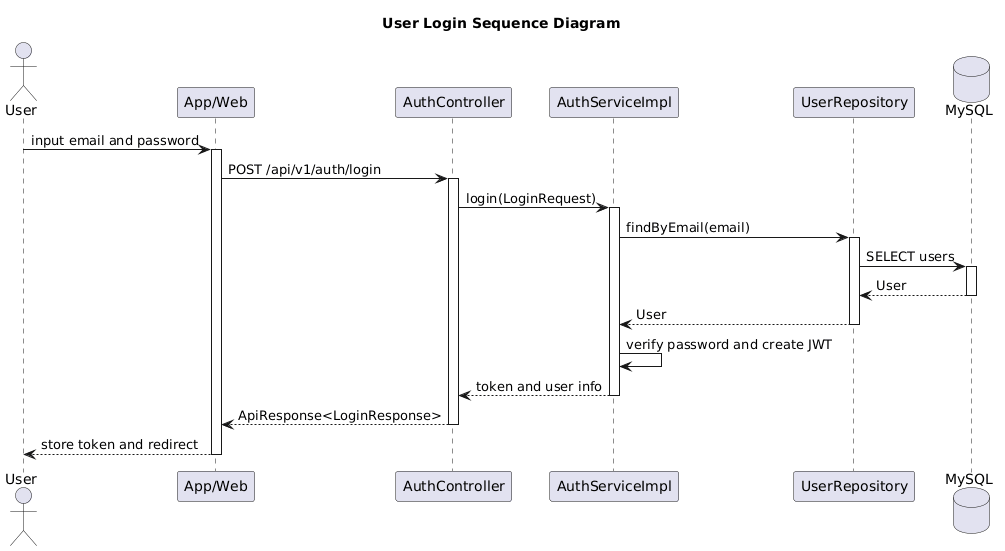

The diagram above was rendered by PlantUML. Its source (embedded in the PNG):
@startuml
title User Login Sequence Diagram
skinparam shadowing false

actor User as U
participant "App/Web" as C
participant "AuthController" as AC
participant "AuthServiceImpl" as AS
participant "UserRepository" as UR
database "MySQL" as DB

U -> C : input email and password
activate C
C -> AC : POST /api/v1/auth/login
activate AC
AC -> AS : login(LoginRequest)
activate AS
AS -> UR : findByEmail(email)
activate UR
UR -> DB : SELECT users
activate DB
DB --> UR : User
deactivate DB
UR --> AS : User
deactivate UR
AS -> AS : verify password and create JWT
AS --> AC : token and user info
deactivate AS
AC --> C : ApiResponse<LoginResponse>
deactivate AC
C --> U : store token and redirect
deactivate C

@enduml